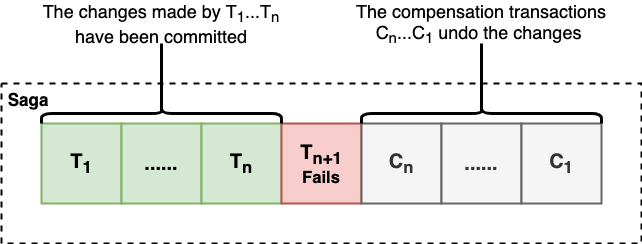

The diagram above was exported from draw.io. Its source (the exported page's mxGraphModel, read from the mxfile embedded in the PNG):
<mxGraphModel dx="1554" dy="675" grid="1" gridSize="10" guides="1" tooltips="1" connect="1" arrows="1" fold="1" page="1" pageScale="1" pageWidth="2000" pageHeight="2000" math="0" shadow="0">
  <root>
    <mxCell id="0" />
    <mxCell id="1" parent="0" />
    <mxCell id="teWqGvkERBLunDA6zhhT-15" value="&lt;font style=&quot;font-size: 17px&quot;&gt;&lt;b&gt;&amp;nbsp;Saga&lt;/b&gt;&lt;/font&gt;" style="rounded=0;whiteSpace=wrap;html=1;strokeWidth=2;align=left;verticalAlign=top;dashed=1;" vertex="1" parent="1">
      <mxGeometry x="240" y="240" width="640" height="160" as="geometry" />
    </mxCell>
    <mxCell id="teWqGvkERBLunDA6zhhT-2" value="&lt;font size=&quot;1&quot;&gt;&lt;b style=&quot;font-size: 20px&quot;&gt;T&lt;sub&gt;1&lt;/sub&gt;&lt;/b&gt;&lt;/font&gt;" style="whiteSpace=wrap;html=1;aspect=fixed;strokeWidth=2;fillColor=#d5e8d4;strokeColor=#82b366;" vertex="1" parent="1">
      <mxGeometry x="280" y="280" width="80" height="80" as="geometry" />
    </mxCell>
    <mxCell id="teWqGvkERBLunDA6zhhT-3" value="&lt;font style=&quot;font-size: 20px&quot;&gt;&lt;b&gt;......&lt;/b&gt;&lt;/font&gt;" style="whiteSpace=wrap;html=1;aspect=fixed;strokeWidth=2;fillColor=#d5e8d4;strokeColor=#82b366;" vertex="1" parent="1">
      <mxGeometry x="360" y="280" width="80" height="80" as="geometry" />
    </mxCell>
    <mxCell id="teWqGvkERBLunDA6zhhT-9" value="&lt;span style=&quot;font-size: 20px&quot;&gt;&lt;b&gt;T&lt;sub&gt;n&lt;/sub&gt;&lt;/b&gt;&lt;/span&gt;" style="whiteSpace=wrap;html=1;aspect=fixed;strokeWidth=2;fillColor=#d5e8d4;strokeColor=#82b366;" vertex="1" parent="1">
      <mxGeometry x="440" y="280" width="80" height="80" as="geometry" />
    </mxCell>
    <mxCell id="teWqGvkERBLunDA6zhhT-11" value="&lt;b style=&quot;font-size: 20px&quot;&gt;T&lt;sub&gt;n+1&lt;/sub&gt;&lt;/b&gt;&lt;b style=&quot;font-size: 16.6667px&quot;&gt;&lt;br&gt;Fails&lt;br&gt;&lt;/b&gt;" style="whiteSpace=wrap;html=1;aspect=fixed;strokeWidth=2;fillColor=#f8cecc;strokeColor=#b85450;" vertex="1" parent="1">
      <mxGeometry x="520" y="280" width="80" height="80" as="geometry" />
    </mxCell>
    <mxCell id="teWqGvkERBLunDA6zhhT-12" value="&lt;span style=&quot;font-size: 20px&quot;&gt;&lt;b&gt;C&lt;sub&gt;n&lt;/sub&gt;&lt;/b&gt;&lt;/span&gt;" style="whiteSpace=wrap;html=1;aspect=fixed;strokeWidth=2;fillColor=#f5f5f5;strokeColor=#666666;fontColor=#333333;" vertex="1" parent="1">
      <mxGeometry x="600" y="280" width="80" height="80" as="geometry" />
    </mxCell>
    <mxCell id="teWqGvkERBLunDA6zhhT-13" value="&lt;font style=&quot;font-size: 20px&quot;&gt;&lt;b&gt;......&lt;/b&gt;&lt;/font&gt;" style="whiteSpace=wrap;html=1;aspect=fixed;strokeWidth=2;fillColor=#f5f5f5;strokeColor=#666666;fontColor=#333333;" vertex="1" parent="1">
      <mxGeometry x="680" y="280" width="80" height="80" as="geometry" />
    </mxCell>
    <mxCell id="teWqGvkERBLunDA6zhhT-14" value="&lt;span style=&quot;font-size: 20px&quot;&gt;&lt;b&gt;C&lt;sub&gt;1&lt;/sub&gt;&lt;/b&gt;&lt;/span&gt;" style="whiteSpace=wrap;html=1;aspect=fixed;strokeWidth=2;fillColor=#f5f5f5;strokeColor=#666666;fontColor=#333333;" vertex="1" parent="1">
      <mxGeometry x="760" y="280" width="80" height="80" as="geometry" />
    </mxCell>
    <mxCell id="teWqGvkERBLunDA6zhhT-16" value="" style="shape=curlyBracket;whiteSpace=wrap;html=1;rounded=1;strokeWidth=3;rotation=90;" vertex="1" parent="1">
      <mxGeometry x="390" y="150" width="20" height="240" as="geometry" />
    </mxCell>
    <mxCell id="teWqGvkERBLunDA6zhhT-17" value="" style="shape=curlyBracket;whiteSpace=wrap;html=1;rounded=1;strokeWidth=3;rotation=90;" vertex="1" parent="1">
      <mxGeometry x="710" y="150" width="20" height="240" as="geometry" />
    </mxCell>
    <mxCell id="teWqGvkERBLunDA6zhhT-18" value="" style="endArrow=none;html=1;strokeWidth=3;entryX=0.1;entryY=0.5;entryDx=0;entryDy=0;entryPerimeter=0;" edge="1" parent="1" target="teWqGvkERBLunDA6zhhT-17">
      <mxGeometry width="50" height="50" relative="1" as="geometry">
        <mxPoint x="720" y="200" as="sourcePoint" />
        <mxPoint x="820" y="320" as="targetPoint" />
      </mxGeometry>
    </mxCell>
    <mxCell id="teWqGvkERBLunDA6zhhT-19" value="" style="endArrow=none;html=1;strokeWidth=3;exitX=0.1;exitY=0.5;exitDx=0;exitDy=0;exitPerimeter=0;" edge="1" parent="1" source="teWqGvkERBLunDA6zhhT-16">
      <mxGeometry width="50" height="50" relative="1" as="geometry">
        <mxPoint x="730" y="210" as="sourcePoint" />
        <mxPoint x="400" y="200" as="targetPoint" />
      </mxGeometry>
    </mxCell>
    <mxCell id="teWqGvkERBLunDA6zhhT-20" value="&lt;font style=&quot;font-size: 18px&quot;&gt;The changes made by T&lt;sub&gt;1&lt;/sub&gt;...T&lt;sub&gt;n&lt;/sub&gt; have been committed&lt;/font&gt;" style="text;html=1;strokeColor=none;fillColor=none;align=center;verticalAlign=middle;whiteSpace=wrap;rounded=0;" vertex="1" parent="1">
      <mxGeometry x="260" y="160" width="280" height="40" as="geometry" />
    </mxCell>
    <mxCell id="teWqGvkERBLunDA6zhhT-21" value="&lt;font style=&quot;font-size: 18px&quot;&gt;The compensation transactions C&lt;sub&gt;n&lt;/sub&gt;...C&lt;sub&gt;1&lt;/sub&gt; undo the changes&amp;nbsp;&lt;/font&gt;" style="text;html=1;strokeColor=none;fillColor=none;align=center;verticalAlign=middle;whiteSpace=wrap;rounded=0;" vertex="1" parent="1">
      <mxGeometry x="580" y="160" width="280" height="40" as="geometry" />
    </mxCell>
  </root>
</mxGraphModel>